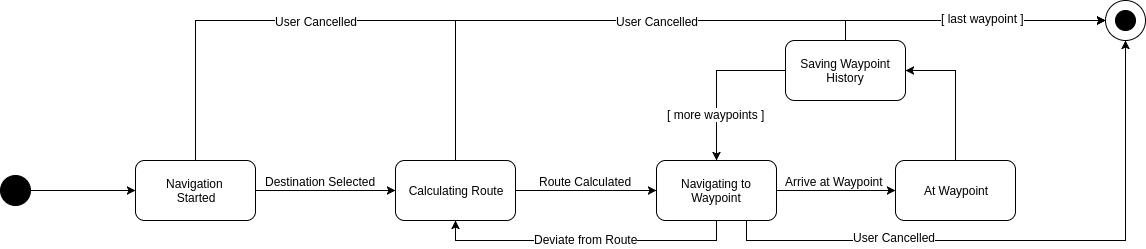

The diagram above was exported from draw.io. Its source (the exported page's mxGraphModel, read from the mxfile embedded in the PNG):
<mxGraphModel dx="896" dy="63" grid="1" gridSize="10" guides="1" tooltips="1" connect="1" arrows="1" fold="1" page="0" pageScale="1.5" pageWidth="826" pageHeight="1169" background="none" math="0" shadow="0">
  <root>
    <mxCell id="0" style=";html=1;" />
    <mxCell id="1" style=";html=1;" parent="0" />
    <mxCell id="254" style="edgeStyle=orthogonalEdgeStyle;rounded=0;html=1;exitX=1;exitY=0.5;entryX=0;entryY=0.5;jettySize=auto;orthogonalLoop=1;" parent="1" source="210" target="211" edge="1">
      <mxGeometry relative="1" as="geometry" />
    </mxCell>
    <mxCell id="210" value="" style="ellipse;whiteSpace=wrap;html=1;fillColor=#000000;" parent="1" vertex="1">
      <mxGeometry x="125" y="605" width="30" height="30" as="geometry" />
    </mxCell>
    <mxCell id="227" style="edgeStyle=orthogonalEdgeStyle;rounded=0;html=1;exitX=1;exitY=0.5;jettySize=auto;orthogonalLoop=1;" parent="1" source="211" target="213" edge="1">
      <mxGeometry relative="1" as="geometry" />
    </mxCell>
    <mxCell id="230" value="Destination Selected" style="text;html=1;resizable=0;points=[];align=center;verticalAlign=middle;labelBackgroundColor=#ffffff;" parent="227" vertex="1" connectable="0">
      <mxGeometry y="-6" relative="1" as="geometry">
        <mxPoint x="-6" y="-16" as="offset" />
      </mxGeometry>
    </mxCell>
    <mxCell id="248" style="edgeStyle=orthogonalEdgeStyle;rounded=0;html=1;exitX=0.5;exitY=0;entryX=0;entryY=0.5;jettySize=auto;orthogonalLoop=1;" parent="1" source="211" target="238" edge="1">
      <mxGeometry relative="1" as="geometry" />
    </mxCell>
    <mxCell id="250" value="User Cancelled" style="text;html=1;resizable=0;points=[];align=center;verticalAlign=middle;labelBackgroundColor=#ffffff;" parent="248" vertex="1" connectable="0">
      <mxGeometry x="-0.8095" y="4" relative="1" as="geometry">
        <mxPoint x="124" y="-40" as="offset" />
      </mxGeometry>
    </mxCell>
    <mxCell id="211" value="Navigation&amp;nbsp;&lt;div&gt;Started&lt;/div&gt;" style="rounded=1;whiteSpace=wrap;html=1;fillColor=none;" parent="1" vertex="1">
      <mxGeometry x="260" y="590" width="120" height="60" as="geometry" />
    </mxCell>
    <mxCell id="226" style="edgeStyle=orthogonalEdgeStyle;rounded=0;html=1;exitX=1;exitY=0.5;entryX=0;entryY=0.5;jettySize=auto;orthogonalLoop=1;" parent="1" source="213" target="215" edge="1">
      <mxGeometry relative="1" as="geometry" />
    </mxCell>
    <mxCell id="232" value="Route Calculated" style="text;html=1;resizable=0;points=[];align=center;verticalAlign=middle;labelBackgroundColor=#ffffff;" parent="226" vertex="1" connectable="0">
      <mxGeometry x="0.2121" relative="1" as="geometry">
        <mxPoint x="-16" y="-10" as="offset" />
      </mxGeometry>
    </mxCell>
    <mxCell id="249" style="edgeStyle=orthogonalEdgeStyle;rounded=0;html=1;exitX=0.5;exitY=0;entryX=0;entryY=0.5;jettySize=auto;orthogonalLoop=1;" parent="1" source="213" target="238" edge="1">
      <mxGeometry relative="1" as="geometry" />
    </mxCell>
    <mxCell id="251" value="User Cancelled" style="text;html=1;resizable=0;points=[];align=center;verticalAlign=middle;labelBackgroundColor=#ffffff;" parent="249" vertex="1" connectable="0">
      <mxGeometry x="-0.7432" y="4" relative="1" as="geometry">
        <mxPoint x="205" y="-39" as="offset" />
      </mxGeometry>
    </mxCell>
    <mxCell id="213" value="Calculating Route" style="rounded=1;whiteSpace=wrap;html=1;fillColor=none;" parent="1" vertex="1">
      <mxGeometry x="520" y="590" width="120" height="60" as="geometry" />
    </mxCell>
    <mxCell id="224" style="edgeStyle=orthogonalEdgeStyle;rounded=0;html=1;exitX=1;exitY=0.5;entryX=0;entryY=0.5;jettySize=auto;orthogonalLoop=1;" parent="1" source="215" target="216" edge="1">
      <mxGeometry relative="1" as="geometry" />
    </mxCell>
    <mxCell id="234" value="Arrive at Waypoint" style="text;html=1;resizable=0;points=[];align=center;verticalAlign=middle;labelBackgroundColor=#ffffff;" parent="224" vertex="1" connectable="0">
      <mxGeometry x="-0.3012" y="-3" relative="1" as="geometry">
        <mxPoint x="15" y="-13" as="offset" />
      </mxGeometry>
    </mxCell>
    <mxCell id="228" style="edgeStyle=orthogonalEdgeStyle;rounded=0;html=1;exitX=0.5;exitY=1;entryX=0.5;entryY=1;jettySize=auto;orthogonalLoop=1;" parent="1" source="215" target="213" edge="1">
      <mxGeometry relative="1" as="geometry" />
    </mxCell>
    <mxCell id="233" value="Deviate from Route" style="text;html=1;resizable=0;points=[];align=center;verticalAlign=middle;labelBackgroundColor=#ffffff;" parent="228" vertex="1" connectable="0">
      <mxGeometry x="0.0237" y="4" relative="1" as="geometry">
        <mxPoint x="3" y="-6" as="offset" />
      </mxGeometry>
    </mxCell>
    <mxCell id="252" style="edgeStyle=orthogonalEdgeStyle;rounded=0;html=1;exitX=0.75;exitY=1;entryX=0.5;entryY=1;jettySize=auto;orthogonalLoop=1;" parent="1" source="215" target="238" edge="1">
      <mxGeometry relative="1" as="geometry" />
    </mxCell>
    <mxCell id="253" value="User Cancelled" style="text;html=1;resizable=0;points=[];align=center;verticalAlign=middle;labelBackgroundColor=#ffffff;" parent="252" vertex="1" connectable="0">
      <mxGeometry x="-0.4415" y="4" relative="1" as="geometry">
        <mxPoint as="offset" />
      </mxGeometry>
    </mxCell>
    <mxCell id="215" value="Navigating to Waypoint" style="rounded=1;whiteSpace=wrap;html=1;fillColor=none;" parent="1" vertex="1">
      <mxGeometry x="781" y="590" width="120" height="60" as="geometry" />
    </mxCell>
    <mxCell id="222" style="edgeStyle=orthogonalEdgeStyle;rounded=0;html=1;exitX=0.5;exitY=0;entryX=1;entryY=0.5;jettySize=auto;orthogonalLoop=1;" parent="1" source="216" target="245" edge="1">
      <mxGeometry relative="1" as="geometry">
        <mxPoint x="940" y="510.42857142857144" as="targetPoint" />
        <Array as="points">
          <mxPoint x="1080" y="500" />
        </Array>
      </mxGeometry>
    </mxCell>
    <mxCell id="242" style="edgeStyle=orthogonalEdgeStyle;rounded=0;html=1;exitX=0.5;exitY=0;entryX=0;entryY=0.5;jettySize=auto;orthogonalLoop=1;" parent="1" source="245" target="238" edge="1">
      <mxGeometry relative="1" as="geometry">
        <Array as="points">
          <mxPoint x="970" y="450" />
        </Array>
      </mxGeometry>
    </mxCell>
    <mxCell id="243" value="[ last waypoint ]" style="text;html=1;resizable=0;points=[];align=center;verticalAlign=middle;labelBackgroundColor=#ffffff;" parent="242" vertex="1" connectable="0">
      <mxGeometry x="0.1714" y="-1" relative="1" as="geometry">
        <mxPoint x="-7" y="-4" as="offset" />
      </mxGeometry>
    </mxCell>
    <mxCell id="216" value="At Waypoint" style="rounded=1;whiteSpace=wrap;html=1;fillColor=none;" parent="1" vertex="1">
      <mxGeometry x="1020" y="590" width="120" height="60" as="geometry" />
    </mxCell>
    <mxCell id="239" value="" style="ellipse;whiteSpace=wrap;html=1;fillColor=none;" parent="1" vertex="1">
      <mxGeometry x="1200" y="640" height="120" as="geometry" />
    </mxCell>
    <mxCell id="241" value="" style="group" parent="1" vertex="1" connectable="0">
      <mxGeometry x="1230" y="430" width="40" height="40" as="geometry" />
    </mxCell>
    <mxCell id="236" value="" style="ellipse;whiteSpace=wrap;html=1;fillColor=#000000;" parent="241" vertex="1">
      <mxGeometry x="10" y="10" width="20" height="20" as="geometry" />
    </mxCell>
    <mxCell id="238" value="" style="ellipse;whiteSpace=wrap;html=1;fillColor=none;" parent="241" vertex="1">
      <mxGeometry width="40" height="40" as="geometry" />
    </mxCell>
    <mxCell id="246" style="edgeStyle=orthogonalEdgeStyle;rounded=0;html=1;exitX=0;exitY=0.5;entryX=0.5;entryY=0;jettySize=auto;orthogonalLoop=1;" parent="1" source="245" target="215" edge="1">
      <mxGeometry relative="1" as="geometry" />
    </mxCell>
    <mxCell id="247" value="[ more waypoints ]" style="text;html=1;resizable=0;points=[];align=center;verticalAlign=middle;labelBackgroundColor=#ffffff;" parent="246" vertex="1" connectable="0">
      <mxGeometry x="0.4054" y="-1" relative="1" as="geometry">
        <mxPoint as="offset" />
      </mxGeometry>
    </mxCell>
    <mxCell id="245" value="Saving Waypoint History" style="rounded=1;whiteSpace=wrap;html=1;fillColor=none;" parent="1" vertex="1">
      <mxGeometry x="910" y="470" width="120" height="60" as="geometry" />
    </mxCell>
  </root>
</mxGraphModel>